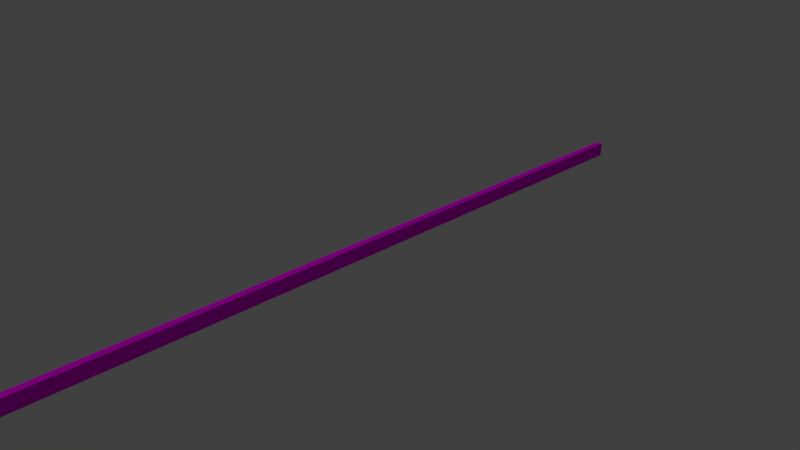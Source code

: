# Source: horizontal_beam.blend  (saved by Blender 2.79.0; exported with 4.5.12 LTS)
import bpy
from mathutils import Matrix  # noqa: F401  (used for matrix-valued properties, if any)

bpy.ops.wm.read_factory_settings(use_empty=True)
scene = bpy.context.scene
scene.name = 'Scene'

# ---- collections
col_collection_1 = bpy.data.collections.new('Collection 1'); scene.collection.children.link(col_collection_1)

# ---- images (referenced by path relative to the original .blend; pixels are not part of the script)
import os
ASSET_DIR = os.environ.get("B2B_ASSET_DIR", "")  # directory of the original .blend (textures are referenced by path, not embedded)
HERE = os.path.dirname(os.path.abspath(__file__))  # packed textures are extracted next to this script under _unpacked/

def load_image(name, relpath, width, height, colorspace="sRGB"):
    """Load a texture the original file referenced (path relative to the .blend, or extracted next to this script)."""
    p = next((c for c in (os.path.join(HERE, relpath), os.path.join(ASSET_DIR, relpath)) if relpath and os.path.exists(c)), "")
    if p:
        img = bpy.data.images.load(p, check_existing=True)
        img.name = name
    else:  # same state as the original file: an image datablock whose file is absent (Cycles renders it pink)
        img = bpy.data.images.new(name, width, height)
        img.source = "FILE"
        img.filepath = "//" + (relpath or name)
    img.colorspace_settings.name = colorspace
    return img
img_texturescom_paint_scratched_1k_albedo_tif = load_image('TexturesCom_Paint_Scratched_1K_albedo.tif', 'TexturesCom_Paint_Scratched_1K_albedo.tif', 1024, 1024, 'sRGB')
img_texturescom_paint_scratched_1k_normal_tif = load_image('TexturesCom_Paint_Scratched_1K_normal.tif', 'TexturesCom_Paint_Scratched_1K_normal.tif', 1024, 1024, 'sRGB')

# ---- materials (node trees are filled in below, after node groups)
mat_painted_metal = bpy.data.materials.new('Painted metal')
mat_painted_metal.alpha_threshold = 0.0
mat_painted_metal.roughness = 0.5

# ---- material node trees
mat_painted_metal.use_nodes = True; mat_painted_metal.node_tree.nodes.clear()
_N = mat_painted_metal.node_tree.nodes; _L = mat_painted_metal.node_tree.links
n0 = _N.new('ShaderNodeOutputMaterial'); n0.name = 'Material Output'; n0.location = (300, 300)
n1 = _N.new('ShaderNodeBsdfDiffuse'); n1.name = 'Diffuse BSDF'; n1.location = (10, 300)
n2 = _N.new('ShaderNodeTexImage'); n2.name = 'Image Texture'; n2.location = (-180, 300)
n2.width = 140
n2.image = img_texturescom_paint_scratched_1k_albedo_tif
n3 = _N.new('ShaderNodeTexImage'); n3.name = 'Image Texture.001'; n3.location = (-163, -17)
n3.width = 140
n3.image = img_texturescom_paint_scratched_1k_normal_tif
n4 = _N.new('ShaderNodeNormalMap'); n4.name = 'Normal Map'; n4.location = (48, -17)
n5 = _N.new('ShaderNodeDisplacement'); n5.name = 'Displacement'; n5.location = (0, 0)
n5.inputs[1].default_value = 0.0
n5.inputs[2].default_value = 0.1
_L.new(n1.outputs[0], n0.inputs[0])
_L.new(n2.outputs[0], n1.inputs[0])
_L.new(n3.outputs[0], n4.inputs[1])
_L.new(n4.outputs[0], n5.inputs[0])
_L.new(n5.outputs[0], n0.inputs[2])
n0.is_active_output = True

# ---- world
world_world = bpy.data.worlds.new('World'); scene.world = world_world
world_world.color = (0.05088, 0.05088, 0.05088)
world_world.use_sun_shadow = False
world_world.sun_shadow_jitter_overblur = 0.0
world_world.cycles.sampling_method = 'MANUAL'

# ---- cameras
cam_camera = bpy.data.cameras.new('Camera')
cam_camera.clip_end = 100.0
cam_camera.lens = 35.0
cam_camera.sensor_width = 32.0
cam_camera.sensor_height = 18.0
cam_camera.ortho_scale = 7.314
cam_camera.dof.focus_distance = 0.0

# ---- lights
light_lamp = bpy.data.lights.new('Lamp', 'SUN')
light_lamp.transmission_factor = 0.0
light_lamp.cutoff_distance = 30.0
light_lamp.angle = 0.1993
light_lamp.energy = 1.0
light_lamp.shadow_buffer_clip_start = 1.001
light_lamp.shadow_soft_size = 0.1
light_lamp.shadow_cascade_max_distance = 1000.0

# ---- meshes
me_cube_012 = bpy.data.meshes.new('Cube.012')
me_cube_012.from_pydata([(0.05, -5.0, -5.215e-08), (0.05, -5.0, 0.2), (-0.05, -5.0, -5.215e-08), (-0.05, -5.0, 0.2), (0.05, 5.0, -5.215e-08), (0.05, 5.0, 0.2), (-0.05, 5.0, -5.215e-08), (-0.05, 5.0, 0.2), (-0.05, 3.75, -5.215e-08), (-0.05, 2.5, -5.215e-08), (-0.05, 1.25, -5.215e-08), (-0.05, 0.0, -5.215e-08), (-0.05, -1.25, -5.215e-08), (-0.05, -2.5, -5.215e-08), (-0.05, -3.75, -5.215e-08), (-0.05, -3.75, 0.2), (-0.05, -2.5, 0.2), (-0.05, -1.25, 0.2), (-0.05, 0.0, 0.2), (-0.05, 1.25, 0.2), (-0.05, 2.5, 0.2), (-0.05, 3.75, 0.2), (0.05, -3.75, -5.215e-08), (0.05, -2.5, -5.215e-08), (0.05, -1.25, -5.215e-08), (0.05, 0.0, -5.215e-08), (0.05, 1.25, -5.215e-08), (0.05, 2.5, -5.215e-08), (0.05, 3.75, -5.215e-08), (0.05, 3.75, 0.2), (0.05, 2.5, 0.2), (0.05, 1.25, 0.2), (0.05, 0.0, 0.2), (0.05, -1.25, 0.2), (0.05, -2.5, 0.2), (0.05, -3.75, 0.2)], [], [(0, 1, 3, 2), (8, 21, 7, 6), (6, 7, 5, 4), (22, 35, 1, 0), (8, 6, 4, 28), (15, 3, 1, 35), (7, 21, 29, 5), (21, 20, 30, 29), (20, 19, 31, 30), (19, 18, 32, 31), (18, 17, 33, 32), (17, 16, 34, 33), (16, 15, 35, 34), (2, 14, 22, 0), (14, 13, 23, 22), (13, 12, 24, 23), (12, 11, 25, 24), (11, 10, 26, 25), (10, 9, 27, 26), (9, 8, 28, 27), (4, 5, 29, 28), (28, 29, 30, 27), (27, 30, 31, 26), (26, 31, 32, 25), (25, 32, 33, 24), (24, 33, 34, 23), (23, 34, 35, 22), (2, 3, 15, 14), (14, 15, 16, 13), (13, 16, 17, 12), (12, 17, 18, 11), (11, 18, 19, 10), (10, 19, 20, 9), (9, 20, 21, 8)])
_uv = me_cube_012.uv_layers.new(name='UVMap')
_uv.uv.foreach_set('vector', [0.09784, 0.03143, 0.09784, 0.2055, -0.04723, 0.2055, -0.04723, 0.03143, 3.739, 0.2069, 3.739, 0.03422, 4.818, 0.03422, 4.818, 0.2069, 0.08097, 0.03143, 0.08097, 0.2055, -0.0641, 0.2055, -0.0641, 0.03143, -2.739, -0.229, -2.739, -0.05623, -3.818, -0.05623, -3.818, -0.229, 3.739, 0.2069, 4.818, 0.2069, 4.818, 0.2974, 3.739, 0.2974, -2.739, 0.03422, -3.818, 0.03422, -3.818, -0.05623, -2.739, -0.05623, 4.818, 0.03422, 3.739, 0.03422, 3.739, -0.05623, 4.818, -0.05623, 3.739, 0.03422, 2.659, 0.03422, 2.659, -0.05623, 3.739, -0.05623, 2.659, 0.03422, 1.58, 0.03422, 1.579, -0.05623, 2.659, -0.05623, 1.58, 0.03422, 0.5, 0.03422, 0.4999, -0.05623, 1.579, -0.05623, 0.5, 0.03422, -0.5795, 0.03422, -0.5796, -0.05623, 0.4999, -0.05623, -0.5795, 0.03422, -1.659, 0.03422, -1.659, -0.05623, -0.5796, -0.05623, -1.659, 0.03422, -2.739, 0.03422, -2.739, -0.05623, -1.659, -0.05623, -3.818, 0.207, -2.739, 0.207, -2.739, 0.2974, -3.818, 0.2974, -2.739, 0.207, -1.659, 0.2069, -1.659, 0.2974, -2.739, 0.2974, -1.659, 0.2069, -0.5795, 0.2069, -0.5794, 0.2974, -1.659, 0.2974, -0.5795, 0.2069, 0.5, 0.2069, 0.5001, 0.2974, -0.5794, 0.2974, 0.5, 0.2069, 1.58, 0.2069, 1.58, 0.2974, 0.5001, 0.2974, 1.58, 0.2069, 2.659, 0.2069, 2.659, 0.2974, 1.58, 0.2974, 2.659, 0.2069, 3.739, 0.2069, 3.739, 0.2974, 2.659, 0.2974, 4.818, -0.229, 4.818, -0.05623, 3.739, -0.05623, 3.739, -0.229, 3.739, -0.229, 3.739, -0.05623, 2.659, -0.05623, 2.659, -0.229, 2.659, -0.229, 2.659, -0.05623, 1.579, -0.05623, 1.579, -0.229, 1.579, -0.229, 1.579, -0.05623, 0.4999, -0.05623, 0.4999, -0.229, 0.4999, -0.229, 0.4999, -0.05623, -0.5796, -0.05623, -0.5796, -0.229, -0.5796, -0.229, -0.5796, -0.05623, -1.659, -0.05623, -1.659, -0.229, -1.659, -0.229, -1.659, -0.05623, -2.739, -0.05623, -2.739, -0.229, -3.818, 0.207, -3.818, 0.03422, -2.739, 0.03422, -2.739, 0.207, -2.739, 0.207, -2.739, 0.03422, -1.659, 0.03422, -1.659, 0.2069, -1.659, 0.2069, -1.659, 0.03422, -0.5795, 0.03422, -0.5795, 0.2069, -0.5795, 0.2069, -0.5795, 0.03422, 0.5, 0.03422, 0.5, 0.2069, 0.5, 0.2069, 0.5, 0.03422, 1.58, 0.03422, 1.58, 0.2069, 1.58, 0.2069, 1.58, 0.03422, 2.659, 0.03422, 2.659, 0.2069, 2.659, 0.2069, 2.659, 0.03422, 3.739, 0.03422, 3.739, 0.2069])
me_cube_012.materials.append(mat_painted_metal)
me_cube_012.use_remesh_preserve_volume = False
me_cube_012.use_remesh_preserve_attributes = False
me_cube_012.use_mirror_vertex_groups = False
me_cube_012.update()

# ---- objects
ob_cube = bpy.data.objects.new('Cube', me_cube_012)
ob_lamp = bpy.data.objects.new('Lamp', light_lamp)
ob_camera = bpy.data.objects.new('Camera', cam_camera)

# ---- transforms, parenting, visibility, modifiers, constraints
ob_cube.location = (0.0, 0.0, 0.0)
ob_cube.lineart.crease_threshold = 0.0
ob_lamp.location = (4.076, 1.005, 5.904)
ob_lamp.rotation_euler = (0.9748, 0.8334, 4.347)
ob_lamp.lock_rotations_4d = False
ob_lamp.empty_display_type = 'ARROWS'
ob_lamp.color = (0.0, 0.0, 0.0, 0.0)
ob_lamp.lineart.crease_threshold = 0.0
ob_camera.location = (7.481, -6.508, 5.344)
ob_camera.rotation_euler = (1.109, 0.0, 0.8149)
ob_camera.lock_rotations_4d = False
ob_camera.empty_display_type = 'ARROWS'
ob_camera.color = (0.0, 0.0, 0.0, 0.0)
ob_camera.display_type = 'WIRE'
ob_camera.lineart.crease_threshold = 0.0

# ---- collection membership
col_collection_1.objects.link(ob_cube)
col_collection_1.objects.link(ob_lamp)
col_collection_1.objects.link(ob_camera)

# ---- scene / render settings (as saved in the file)
scene.camera = ob_camera
scene.frame_start = 1; scene.frame_end = 250; scene.frame_set(1)
scene.render.engine = 'CYCLES'
scene.render.resolution_percentage = 50
scene.render.dither_intensity = 0.0
scene.cycles.use_denoising = False
scene.cycles.samples = 128
scene.cycles.sampling_pattern = 'TABULATED_SOBOL'
scene.cycles.use_adaptive_sampling = False
scene.cycles.use_light_tree = False
scene.cycles.blur_glossy = 0.0
scene.cycles.sample_clamp_indirect = 0.0
scene.view_settings.view_transform = 'Standard'
bpy.context.view_layer.update()
